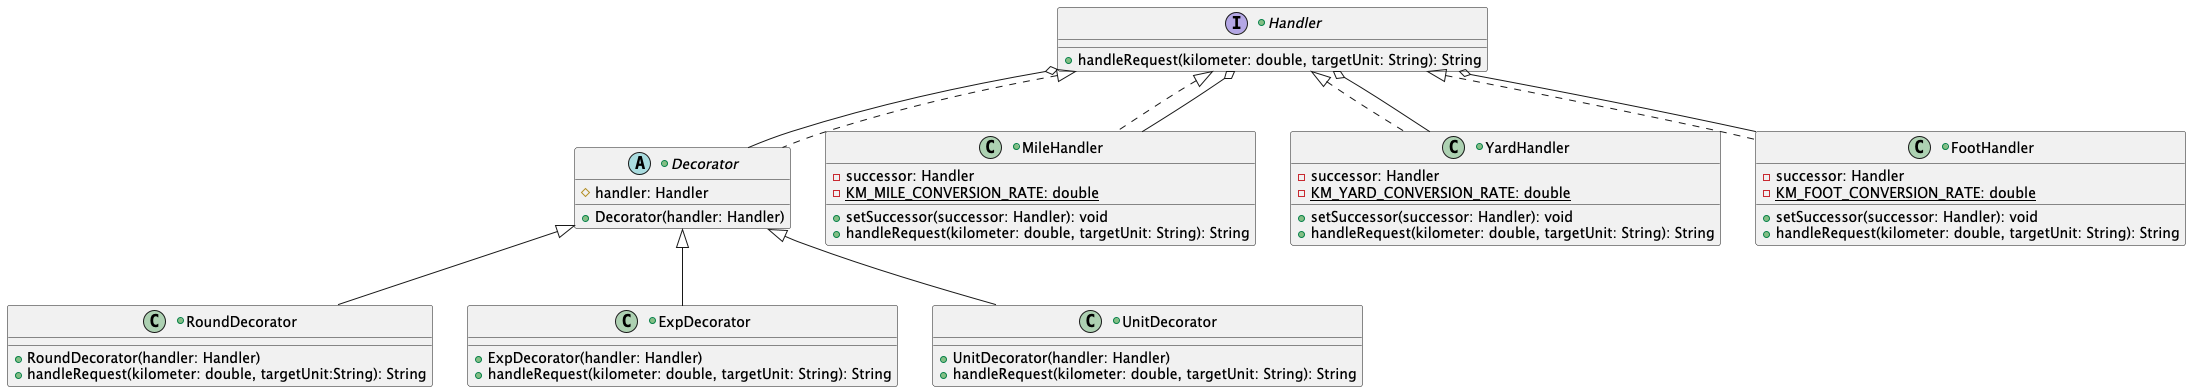

The diagram above was rendered by PlantUML. Its source (embedded in the PNG):
@startuml

MileHandler .u.|> Handler
YardHandler .u.|> Handler
FootHandler .u.|> Handler

MileHandler -u-o Handler
YardHandler -u-o Handler
FootHandler -u-o Handler


Decorator -u-o Handler
Decorator .u.|> Handler
RoundDecorator -u-|> Decorator
ExpDecorator -u-|> Decorator
UnitDecorator -u-|> Decorator

+interface Handler {
    +handleRequest(kilometer: double, targetUnit: String): String
}

+class MileHandler {
    -successor: Handler
    -{static} KM_MILE_CONVERSION_RATE: double

    +setSuccessor(successor: Handler): void
    +handleRequest(kilometer: double, targetUnit: String): String
}

+class YardHandler {
    -successor: Handler
    -{static} KM_YARD_CONVERSION_RATE: double

    +setSuccessor(successor: Handler): void
    +handleRequest(kilometer: double, targetUnit: String): String
}

+class FootHandler {
    -successor: Handler
    -{static} KM_FOOT_CONVERSION_RATE: double

    +setSuccessor(successor: Handler): void
    +handleRequest(kilometer: double, targetUnit: String): String
}

+abstract class Decorator {
    #handler: Handler

    +Decorator(handler: Handler)
}

+class RoundDecorator {
    +RoundDecorator(handler: Handler)
    +handleRequest(kilometer: double, targetUnit:String): String
}

+class ExpDecorator {
    +ExpDecorator(handler: Handler)
    +handleRequest(kilometer: double, targetUnit: String): String
}

+class UnitDecorator {
    +UnitDecorator(handler: Handler)
    +handleRequest(kilometer: double, targetUnit: String): String
}

@enduml